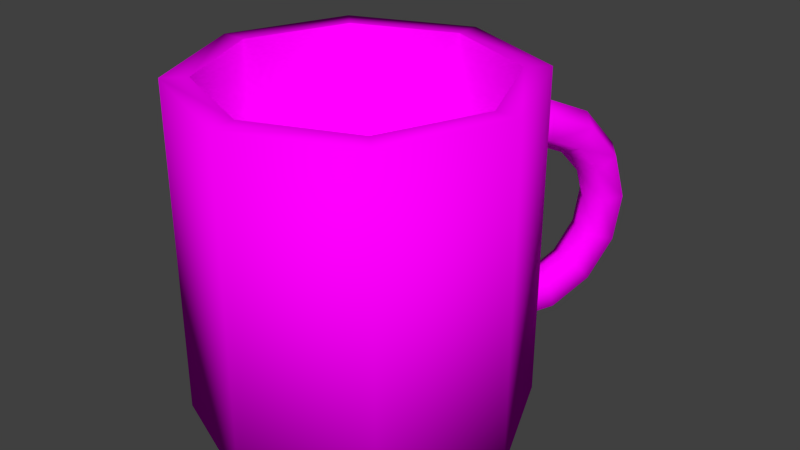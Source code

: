 # Source: coffee_mug.blend  (saved by Blender 2.76.0; exported with 4.5.12 LTS)
import bpy
from mathutils import Matrix  # noqa: F401  (used for matrix-valued properties, if any)

bpy.ops.wm.read_factory_settings(use_empty=True)
scene = bpy.context.scene
scene.name = 'Scene'

# ---- collections
col_collection_1 = bpy.data.collections.new('Collection 1'); scene.collection.children.link(col_collection_1)

# ---- images (referenced by path relative to the original .blend; pixels are not part of the script)
import os
ASSET_DIR = os.environ.get("B2B_ASSET_DIR", "")  # directory of the original .blend (textures are referenced by path, not embedded)
HERE = os.path.dirname(os.path.abspath(__file__))  # packed textures are extracted next to this script under _unpacked/

def load_image(name, relpath, width, height, colorspace="sRGB"):
    """Load a texture the original file referenced (path relative to the .blend, or extracted next to this script)."""
    p = next((c for c in (os.path.join(HERE, relpath), os.path.join(ASSET_DIR, relpath)) if relpath and os.path.exists(c)), "")
    if p:
        img = bpy.data.images.load(p, check_existing=True)
        img.name = name
    else:  # same state as the original file: an image datablock whose file is absent (Cycles renders it pink)
        img = bpy.data.images.new(name, width, height)
        img.source = "FILE"
        img.filepath = "//" + (relpath or name)
    img.colorspace_settings.name = colorspace
    return img
img_coffee_mug_png = load_image('coffee_mug.png', 'coffee_mug.png', 1024, 1024, 'sRGB')

# ---- materials (node trees are filled in below, after node groups)
mat_1_hacker = bpy.data.materials.new('#1 Hacker')
mat_1_hacker.alpha_threshold = 0.0
mat_1_hacker.roughness = 0.5

# ---- material node trees
mat_1_hacker.use_nodes = True; mat_1_hacker.node_tree.nodes.clear()
_N = mat_1_hacker.node_tree.nodes; _L = mat_1_hacker.node_tree.links
n0 = _N.new('ShaderNodeOutputMaterial'); n0.name = 'Material Output'; n0.location = (300, 300)
n1 = _N.new('ShaderNodeBsdfDiffuse'); n1.name = 'Diffuse BSDF'; n1.location = (10, 300)
n2 = _N.new('ShaderNodeTexImage'); n2.name = 'Image Texture'; n2.location = (-254, 315)
n2.width = 140
n2.image = img_coffee_mug_png
_L.new(n1.outputs[0], n0.inputs[0])
_L.new(n2.outputs[0], n1.inputs[0])
n0.is_active_output = True

# ---- world
world_world = bpy.data.worlds.new('World'); scene.world = world_world
world_world.color = (0.05088, 0.05088, 0.05088)
world_world.use_sun_shadow = False
world_world.sun_shadow_jitter_overblur = 0.0
world_world.cycles.sampling_method = 'MANUAL'
world_world.cycles.sample_map_resolution = 256

# ---- meshes
me_cylinder_002 = bpy.data.meshes.new('Cylinder.002')
me_cylinder_002.from_pydata([(0.0, 1.0, -1.0), (0.0, 0.8474, 1.0), (0.7071, 0.7071, -1.0), (0.5992, 0.5992, 1.0), (1.0, -4.371e-08, -1.0), (0.8474, -4.125e-08, 1.0), (0.7071, -0.7071, -1.0), (0.5992, -0.5992, 1.0), (-8.742e-08, -1.0, -1.0), (-7.511e-08, -0.8474, 1.0), (-0.7071, -0.7071, -1.0), (-0.5992, -0.5992, 1.0), (-1.0, 1.192e-08, -1.0), (-0.8474, 1.192e-08, 1.0), (-0.7071, 0.7071, -1.0), (-0.5992, 0.5992, 1.0), (0.7071, 0.7071, 1.0), (0.0, 1.0, 1.0), (1.0, -4.371e-08, 1.0), (0.7071, -0.7071, 1.0), (-8.742e-08, -1.0, 1.0), (-0.7071, -0.7071, 1.0), (-1.0, 1.192e-08, 1.0), (-0.7071, 0.7071, 1.0), (0.5992, 0.5992, 1.0), (0.0, 0.8474, 1.0), (0.8474, -4.125e-08, 1.0), (0.5992, -0.5992, 1.0), (-7.511e-08, -0.8474, 1.0), (-0.5992, -0.5992, 1.0), (-0.8474, 1.192e-08, 1.0), (-0.5992, 0.5992, 1.0), (0.5992, 0.5992, -0.7988), (0.0, 0.8474, -0.7988), (0.8474, -4.125e-08, -0.7988), (0.5992, -0.5992, -0.7988), (-7.511e-08, -0.8474, -0.7988), (-0.5992, -0.5992, -0.7988), (-0.8474, 1.192e-08, -0.7988), (-0.5992, 0.5992, -0.7988)], [], [(0, 17, 16, 2), (2, 16, 18, 4), (4, 18, 19, 6), (6, 19, 20, 8), (8, 20, 21, 10), (10, 21, 22, 12), (3, 1, 25, 24), (14, 23, 17, 0), (12, 22, 23, 14), (0, 2, 4, 6, 8, 10, 12, 14), (1, 3, 16, 17), (3, 5, 18, 16), (5, 7, 19, 18), (7, 9, 20, 19), (9, 11, 21, 20), (11, 13, 22, 21), (13, 15, 23, 22), (15, 1, 17, 23), (31, 30, 38, 39), (1, 15, 31, 25), (13, 11, 29, 30), (9, 7, 27, 28), (5, 3, 24, 26), (15, 13, 30, 31), (11, 9, 28, 29), (7, 5, 26, 27), (32, 33, 39, 38, 37, 36, 35, 34), (29, 28, 36, 37), (27, 26, 34, 35), (24, 25, 33, 32), (25, 31, 39, 33), (30, 29, 37, 38), (28, 27, 35, 36), (26, 24, 32, 34)])
me_cylinder_002.polygons.foreach_set('use_smooth', [True] * 34)
_uv = me_cylinder_002.uv_layers.new(name='UVMap')
_uv.uv.foreach_set('vector', [0.8749, 0.5021, 0.8748, 0.8804, 0.7498, 0.8804, 0.75, 0.5021, 0.75, 0.5021, 0.7498, 0.8804, 0.6249, 0.8803, 0.625, 0.502, 0.625, 0.502, 0.6249, 0.8803, 0.4999, 0.8803, 0.5001, 0.502, 0.5001, 0.502, 0.4999, 0.8803, 0.375, 0.8802, 0.3751, 0.5019, 0.3751, 0.5019, 0.375, 0.8802, 0.25, 0.8802, 0.2502, 0.5019, 0.2502, 0.5019, 0.25, 0.8802, 0.1251, 0.8801, 0.1252, 0.5018, 0.4465, 0.385, 0.2369, 0.3851, 0.2382, 0.3827, 0.445, 0.3826, 0.9998, 0.5022, 0.9997, 0.8805, 0.8748, 0.8804, 0.8749, 0.5021, 0.1252, 0.5018, 0.1251, 0.8801, 0.0001501, 0.8801, 0.0002628, 0.5018, 0.7187, 0.01165, 0.8371, 0.01208, 0.9216, 0.06969, 0.9225, 0.1507, 0.8394, 0.2077, 0.721, 0.2073, 0.6365, 0.1497, 0.6356, 0.06866, 0.2369, 0.3851, 0.4465, 0.385, 0.4634, 0.415, 0.2183, 0.4142, 0.4465, 0.385, 0.5941, 0.2836, 0.638, 0.2971, 0.4634, 0.415, 0.5941, 0.2836, 0.5887, 0.1407, 0.632, 0.1292, 0.638, 0.2971, 0.5887, 0.1407, 0.438, 0.03998, 0.4567, 0.01091, 0.632, 0.1292, 0.438, 0.03998, 0.2282, 0.03989, 0.2114, 0.009828, 0.4567, 0.01091, 0.2282, 0.03989, 0.08107, 0.1409, 0.03717, 0.1274, 0.2114, 0.009828, 0.08107, 0.1409, 0.08619, 0.2844, 0.04278, 0.2959, 0.03717, 0.1274, 0.08619, 0.2844, 0.2369, 0.3851, 0.2183, 0.4142, 0.04278, 0.2959, 0.08962, 0.2834, 0.08545, 0.142, 0.3284, 0.2174, 0.3364, 0.22, 0.2369, 0.3851, 0.08619, 0.2844, 0.08962, 0.2834, 0.2382, 0.3827, 0.08107, 0.1409, 0.2282, 0.03989, 0.2297, 0.04229, 0.08545, 0.142, 0.438, 0.03998, 0.5887, 0.1407, 0.5853, 0.1418, 0.4367, 0.04235, 0.5941, 0.2836, 0.4465, 0.385, 0.445, 0.3826, 0.5897, 0.2824, 0.08619, 0.2844, 0.08107, 0.1409, 0.08545, 0.142, 0.08962, 0.2834, 0.2282, 0.03989, 0.438, 0.03998, 0.4367, 0.04235, 0.2297, 0.04229, 0.5887, 0.1407, 0.5941, 0.2836, 0.5897, 0.2824, 0.5853, 0.1418, 0.3489, 0.213, 0.3448, 0.2182, 0.3364, 0.22, 0.3284, 0.2174, 0.3255, 0.2119, 0.3295, 0.2068, 0.338, 0.2051, 0.3462, 0.2074, 0.2297, 0.04229, 0.4367, 0.04235, 0.3295, 0.2068, 0.3255, 0.2119, 0.5853, 0.1418, 0.5897, 0.2824, 0.3462, 0.2074, 0.338, 0.2051, 0.445, 0.3826, 0.2382, 0.3827, 0.3448, 0.2182, 0.3489, 0.213, 0.2382, 0.3827, 0.08962, 0.2834, 0.3364, 0.22, 0.3448, 0.2182, 0.08545, 0.142, 0.2297, 0.04229, 0.3255, 0.2119, 0.3284, 0.2174, 0.4367, 0.04235, 0.5853, 0.1418, 0.338, 0.2051, 0.3295, 0.2068, 0.5897, 0.2824, 0.445, 0.3826, 0.3489, 0.213, 0.3462, 0.2074])
me_cylinder_002.materials.append(mat_1_hacker)
me_cylinder_002.use_remesh_preserve_volume = False
me_cylinder_002.use_remesh_preserve_attributes = False
me_cylinder_002.use_mirror_vertex_groups = False
me_cylinder_002.update()
me_torus_002 = bpy.data.meshes.new('Torus.002')
me_torus_002.from_pydata([(1.25, 0.0, 0.0), (1.125, 0.0, 0.2165), (0.875, 0.0, 0.2165), (0.75, 0.0, 3.062e-17), (0.875, 0.0, -0.2165), (1.125, 0.0, -0.2165), (1.126, 0.5424, 0.0), (1.014, 0.4881, 0.2165), (0.7883, 0.3796, 0.2165), (0.6757, 0.3254, 3.062e-17), (0.7883, 0.3796, -0.2165), (1.014, 0.4881, -0.2165), (0.7794, 0.9773, 0.0), (0.7014, 0.8796, 0.2165), (0.5456, 0.6841, 0.2165), (0.4676, 0.5864, 3.062e-17), (0.5456, 0.6841, -0.2165), (0.7014, 0.8796, -0.2165), (0.2782, 1.219, 0.0), (0.2503, 1.097, 0.2165), (0.1947, 0.8531, 0.2165), (0.1669, 0.7312, 3.062e-17), (0.1947, 0.8531, -0.2165), (0.2503, 1.097, -0.2165), (-0.2782, 1.219, 0.0), (-0.2503, 1.097, 0.2165), (-0.1947, 0.8531, 0.2165), (-0.1669, 0.7312, 3.062e-17), (-0.1947, 0.8531, -0.2165), (-0.2503, 1.097, -0.2165), (-0.7794, 0.9773, 0.0), (-0.7014, 0.8796, 0.2165), (-0.5456, 0.6841, 0.2165), (-0.4676, 0.5864, 3.062e-17), (-0.5456, 0.6841, -0.2165), (-0.7014, 0.8796, -0.2165), (-1.126, 0.5424, 0.0), (-1.014, 0.4881, 0.2165), (-0.7883, 0.3796, 0.2165), (-0.6757, 0.3254, 3.062e-17), (-0.7883, 0.3796, -0.2165), (-1.014, 0.4881, -0.2165), (-1.25, 1.093e-07, 0.0), (-1.125, 9.835e-08, 0.2165), (-0.875, 7.649e-08, 0.2165), (-0.75, 6.557e-08, 3.062e-17), (-0.875, 7.649e-08, -0.2165), (-1.125, 9.835e-08, -0.2165), (-1.126, -0.5424, 0.0), (-1.014, -0.4881, 0.2165), (-0.7883, -0.3796, 0.2165), (-0.6757, -0.3254, 3.062e-17), (-0.7883, -0.3796, -0.2165), (-1.014, -0.4881, -0.2165)], [], [(0, 6, 7, 1), (1, 7, 8, 2), (2, 8, 9, 3), (3, 9, 10, 4), (4, 10, 11, 5), (0, 5, 11, 6), (6, 12, 13, 7), (7, 13, 14, 8), (8, 14, 15, 9), (9, 15, 16, 10), (10, 16, 17, 11), (11, 17, 12, 6), (12, 18, 19, 13), (13, 19, 20, 14), (14, 20, 21, 15), (15, 21, 22, 16), (16, 22, 23, 17), (17, 23, 18, 12), (18, 24, 25, 19), (19, 25, 26, 20), (20, 26, 27, 21), (21, 27, 28, 22), (22, 28, 29, 23), (23, 29, 24, 18), (24, 30, 31, 25), (25, 31, 32, 26), (26, 32, 33, 27), (27, 33, 34, 28), (28, 34, 35, 29), (29, 35, 30, 24), (30, 36, 37, 31), (31, 37, 38, 32), (32, 38, 39, 33), (33, 39, 40, 34), (34, 40, 41, 35), (35, 41, 36, 30), (36, 42, 43, 37), (37, 43, 44, 38), (38, 44, 45, 39), (39, 45, 46, 40), (40, 46, 47, 41), (41, 47, 42, 36), (42, 48, 49, 43), (43, 49, 50, 44), (44, 50, 51, 45), (45, 51, 52, 46), (46, 52, 53, 47), (47, 53, 48, 42)])
me_torus_002.polygons.foreach_set('use_smooth', [True] * 48)
_uv = me_torus_002.uv_layers.new(name='UVMap')
_uv.uv.foreach_set('vector', [0.2091, 0.1765, 0.1243, 0.1301, 0.1296, 0.1276, 0.212, 0.09333, 0.212, 0.09333, 0.1296, 0.1276, 0.1301, 0.1211, 0.1403, 0.04498, 0.1403, 0.04498, 0.1301, 0.1211, 0.1241, 0.1184, 0.05965, 0.08782, 0.05965, 0.08782, 0.1241, 0.1184, 0.1205, 0.1223, 0.05965, 0.1819, 0.05965, 0.1819, 0.1205, 0.1223, 0.1216, 0.1263, 0.143, 0.2357, 0.2091, 0.1765, 0.143, 0.2357, 0.1216, 0.1263, 0.1243, 0.1301, 0.1243, 0.1301, 0.1238, 0.1234, 0.1242, 0.1238, 0.1296, 0.1276, 0.1296, 0.1276, 0.1242, 0.1238, 0.1248, 0.1234, 0.1301, 0.1211, 0.1301, 0.1211, 0.1248, 0.1234, 0.1246, 0.1227, 0.1241, 0.1184, 0.1241, 0.1184, 0.1246, 0.1227, 0.1241, 0.1227, 0.1205, 0.1223, 0.1205, 0.1223, 0.1241, 0.1227, 0.124, 0.1231, 0.1216, 0.1263, 0.1216, 0.1263, 0.124, 0.1231, 0.1238, 0.1234, 0.1243, 0.1301, 0.1238, 0.1234, 0.1234, 0.1226, 0.1234, 0.1227, 0.1242, 0.1238, 0.1242, 0.1238, 0.1234, 0.1227, 0.1235, 0.1227, 0.1248, 0.1234, 0.1248, 0.1234, 0.1235, 0.1227, 0.1236, 0.1226, 0.1246, 0.1227, 0.1246, 0.1227, 0.1236, 0.1226, 0.1235, 0.1226, 0.1241, 0.1227, 0.1241, 0.1227, 0.1235, 0.1226, 0.1234, 0.1226, 0.124, 0.1231, 0.124, 0.1231, 0.1234, 0.1226, 0.1234, 0.1226, 0.1238, 0.1234, 0.1234, 0.1226, 0.1226, 0.1221, 0.1227, 0.1221, 0.1234, 0.1227, 0.1234, 0.1227, 0.1227, 0.1221, 0.1227, 0.1221, 0.1235, 0.1227, 0.1235, 0.1227, 0.1227, 0.1221, 0.1227, 0.1222, 0.1236, 0.1226, 0.1236, 0.1226, 0.1227, 0.1222, 0.1227, 0.1221, 0.1235, 0.1226, 0.1235, 0.1226, 0.1227, 0.1221, 0.1226, 0.1221, 0.1234, 0.1226, 0.1234, 0.1226, 0.1226, 0.1221, 0.1226, 0.1221, 0.1234, 0.1226, 0.1226, 0.1221, 0.1218, 0.1216, 0.1218, 0.1216, 0.1227, 0.1221, 0.1227, 0.1221, 0.1218, 0.1216, 0.1219, 0.1216, 0.1227, 0.1221, 0.1227, 0.1221, 0.1219, 0.1216, 0.1219, 0.1217, 0.1227, 0.1222, 0.1227, 0.1222, 0.1219, 0.1217, 0.1218, 0.1216, 0.1227, 0.1221, 0.1227, 0.1221, 0.1218, 0.1216, 0.1218, 0.1216, 0.1226, 0.1221, 0.1226, 0.1221, 0.1218, 0.1216, 0.1218, 0.1216, 0.1226, 0.1221, 0.1218, 0.1216, 0.1208, 0.1211, 0.1211, 0.121, 0.1218, 0.1216, 0.1218, 0.1216, 0.1211, 0.121, 0.1212, 0.1211, 0.1219, 0.1216, 0.1219, 0.1216, 0.1212, 0.1211, 0.1212, 0.1212, 0.1219, 0.1217, 0.1219, 0.1217, 0.1212, 0.1212, 0.121, 0.1211, 0.1218, 0.1216, 0.1218, 0.1216, 0.121, 0.1211, 0.1209, 0.1211, 0.1218, 0.1216, 0.1218, 0.1216, 0.1209, 0.1211, 0.1208, 0.1211, 0.1218, 0.1216, 0.1208, 0.1211, 0.1192, 0.1199, 0.12, 0.1207, 0.1211, 0.121, 0.1211, 0.121, 0.12, 0.1207, 0.1205, 0.1209, 0.1212, 0.1211, 0.1212, 0.1211, 0.1205, 0.1209, 0.1206, 0.1209, 0.1212, 0.1212, 0.1212, 0.1212, 0.1206, 0.1209, 0.1205, 0.1206, 0.121, 0.1211, 0.121, 0.1211, 0.1205, 0.1206, 0.1201, 0.1203, 0.1209, 0.1211, 0.1209, 0.1211, 0.1201, 0.1203, 0.1192, 0.1199, 0.1208, 0.1211, 0.1192, 0.1199, 0.1201, 0.1204, 0.1202, 0.1205, 0.12, 0.1207, 0.12, 0.1207, 0.1202, 0.1205, 0.1203, 0.1206, 0.1205, 0.1209, 0.1205, 0.1209, 0.1203, 0.1206, 0.1203, 0.1207, 0.1206, 0.1209, 0.1206, 0.1209, 0.1203, 0.1207, 0.1202, 0.1207, 0.1205, 0.1206, 0.1205, 0.1206, 0.1202, 0.1207, 0.1201, 0.1206, 0.1201, 0.1203, 0.1201, 0.1203, 0.1201, 0.1206, 0.1201, 0.1204, 0.1192, 0.1199])
me_torus_002.materials.append(mat_1_hacker)
me_torus_002.use_remesh_preserve_volume = False
me_torus_002.use_remesh_preserve_attributes = False
me_torus_002.use_mirror_vertex_groups = False
me_torus_002.update()

# ---- objects
ob_cylinder = bpy.data.objects.new('Cylinder', me_cylinder_002)
ob_torus_002 = bpy.data.objects.new('Torus.002', me_torus_002)

# ---- transforms, parenting, visibility, modifiers, constraints
ob_cylinder.location = (2.014, -1.948, 2.892)
ob_cylinder.lineart.crease_threshold = 0.0
ob_torus_002.location = (2.478, -1.066, 2.903)
ob_torus_002.rotation_euler = (1.706, 1.761, 1.303)
ob_torus_002.scale = (0.5497, 0.5497, 0.5497)
ob_torus_002.lineart.crease_threshold = 0.0

# ---- collection membership
col_collection_1.objects.link(ob_cylinder)
col_collection_1.objects.link(ob_torus_002)

# ---- scene / render settings (as saved in the file)
scene.frame_start = 1; scene.frame_end = 250; scene.frame_set(35)
scene.render.engine = 'CYCLES'
scene.render.resolution_percentage = 50
scene.render.dither_intensity = 0.0
scene.cycles.use_denoising = False
scene.cycles.samples = 10
scene.cycles.sampling_pattern = 'TABULATED_SOBOL'
scene.cycles.light_sampling_threshold = 0.0
scene.cycles.use_adaptive_sampling = False
scene.cycles.use_light_tree = False
scene.cycles.blur_glossy = 0.0
scene.cycles.pixel_filter_type = 'GAUSSIAN'
scene.cycles.sample_clamp_indirect = 0.0
scene.view_settings.view_transform = 'Standard'
bpy.context.view_layer.update()

# ---- added for rendering (the .blend has no active camera and no usable light): camera, sun
cam_auto = bpy.data.cameras.new('AutoCamera')
cam_auto.lens = 50.0
cam_auto.sensor_width = 36.0
cam_auto.clip_end = 1000.0
ob_auto_camera = bpy.data.objects.new('AutoCamera', cam_auto)
scene.collection.objects.link(ob_auto_camera)
ob_auto_camera.location = (5.60476, -5.92804, 5.76461)
ob_auto_camera.rotation_euler = (1.09748, -7.21219e-08, 0.694738)
scene.camera = ob_auto_camera
light_auto_sun = bpy.data.lights.new('AutoSun', 'SUN')
light_auto_sun.energy = 3.0
light_auto_sun.angle = 0.0523599
ob_auto_sun = bpy.data.objects.new('AutoSun', light_auto_sun)
scene.collection.objects.link(ob_auto_sun)
ob_auto_sun.rotation_euler = (0.872665, 0.174533, 0.523599)
bpy.context.view_layer.update()
